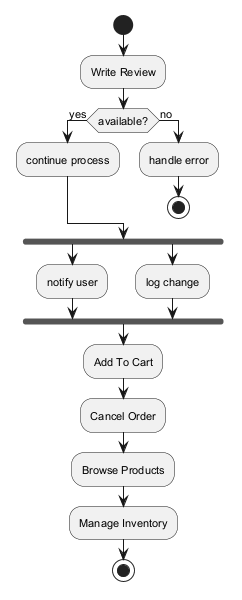

The diagram above was rendered by PlantUML. Its source (embedded in the PNG):
@startuml
skinparam backgroundColor #FFFFFF
skinparam classBackgroundColor #F3E5F5
skinparam classBorderColor #6A1B9A
skinparam defaultFontSize 11
start
:Write Review;
if (available?) then (yes)
:continue process;
else (no)
:handle error;
stop
endif
fork
:notify user;
fork again
:log change;
end fork
:Add To Cart;
:Cancel Order;
:Browse Products;
:Manage Inventory;
stop
@enduml